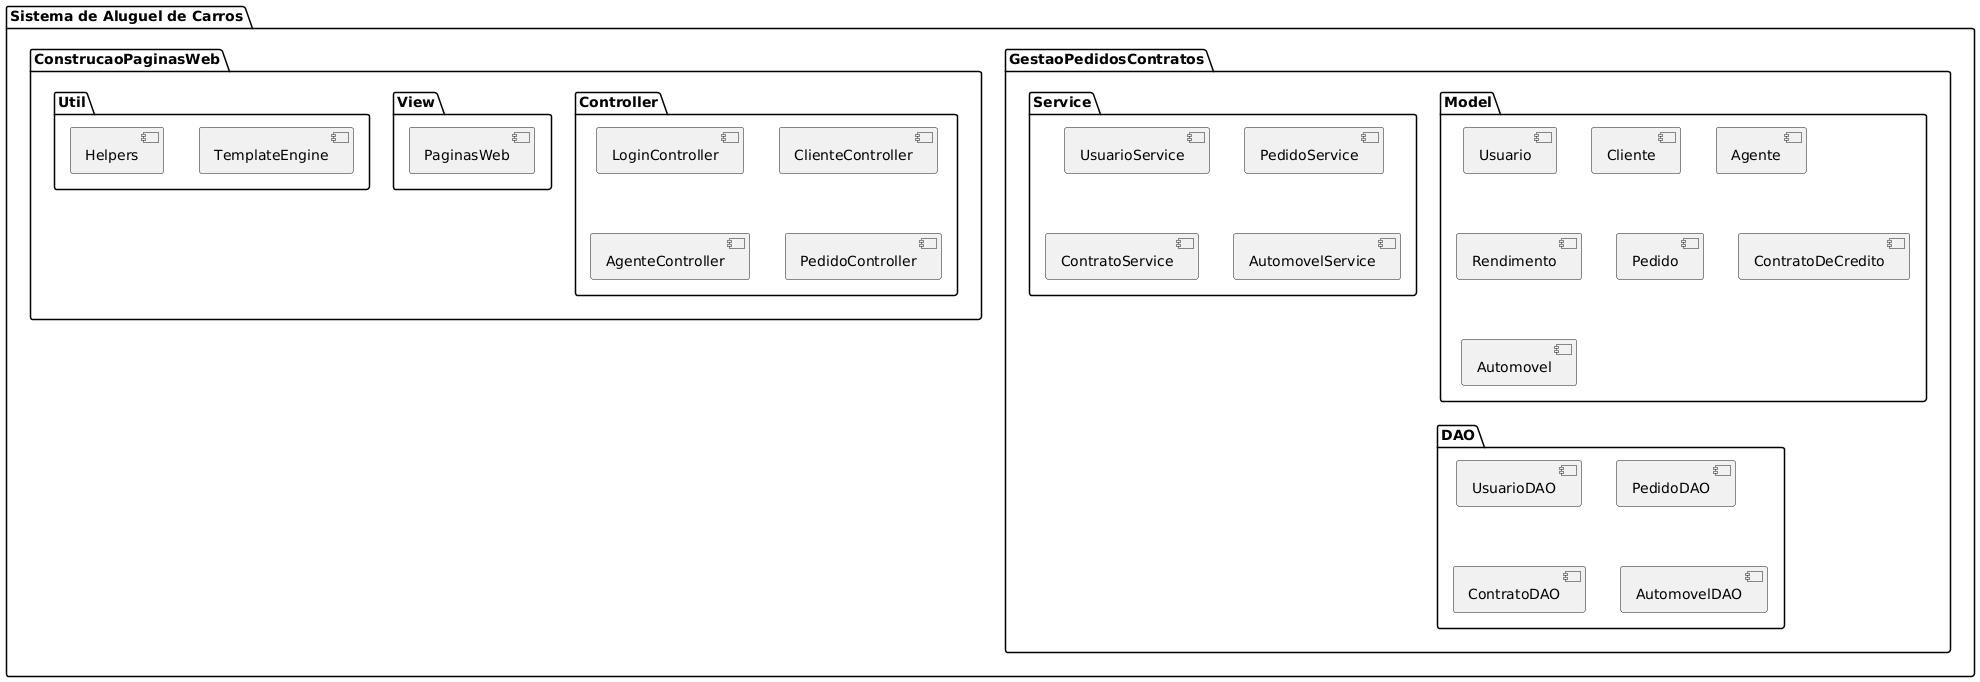

The diagram above was rendered by PlantUML. Its source (embedded in the PNG):
@startuml
package "Sistema de Aluguel de Carros" {
  
  package "GestaoPedidosContratos" {
    
    package "Model" {
      [Usuario]
      [Cliente]
      [Agente]
      [Rendimento]
      [Pedido]
      [ContratoDeCredito]
      [Automovel]
    }
    
    package "Service" {
      [UsuarioService]
      [PedidoService]
      [ContratoService]
      [AutomovelService]
    }
    
    package "DAO" {
      [UsuarioDAO]
      [PedidoDAO]
      [ContratoDAO]
      [AutomovelDAO]
    }
  }
  
  package "ConstrucaoPaginasWeb" {
    
    package "Controller" {
      [LoginController]
      [ClienteController]
      [AgenteController]
      [PedidoController]
    }
    
    package "View" {
      [PaginasWeb]
    }
    
    package "Util" {
      [TemplateEngine]
      [Helpers]
    }
  }
}
@enduml